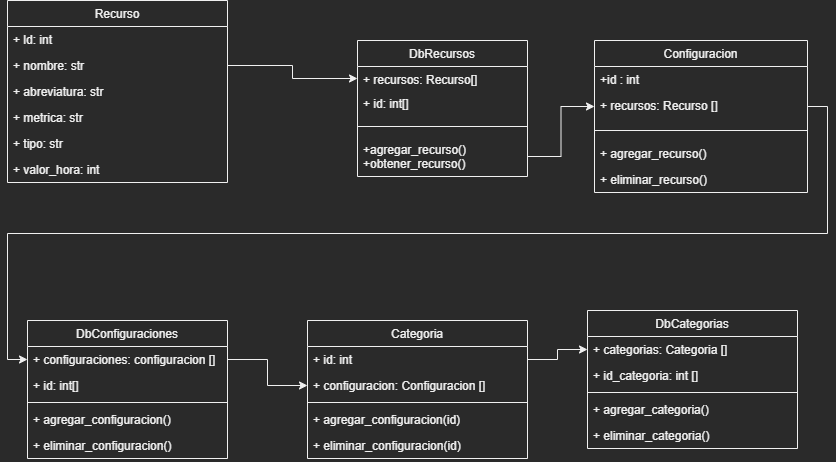

The diagram above was exported from draw.io. Its source (the exported page's mxGraphModel, read from the mxfile embedded in the PNG):
<mxGraphModel dx="1108" dy="553" grid="1" gridSize="10" guides="1" tooltips="1" connect="1" arrows="1" fold="1" page="1" pageScale="1" pageWidth="827" pageHeight="1169" math="0" shadow="0">
  <root>
    <mxCell id="0" />
    <mxCell id="1" parent="0" />
    <mxCell id="5h1EV8b1kLCvOnr46rdI-11" value="Recurso" style="swimlane;fontStyle=0;childLayout=stackLayout;horizontal=1;startSize=26;fillColor=none;horizontalStack=0;resizeParent=1;resizeParentMax=0;resizeLast=0;collapsible=1;marginBottom=0;fontSize=12;" parent="1" vertex="1">
      <mxGeometry x="20" y="40" width="220" height="182" as="geometry" />
    </mxCell>
    <mxCell id="5h1EV8b1kLCvOnr46rdI-12" value="+ ld: int" style="text;strokeColor=none;fillColor=none;align=left;verticalAlign=top;spacingLeft=4;spacingRight=4;overflow=hidden;rotatable=0;points=[[0,0.5],[1,0.5]];portConstraint=eastwest;fontSize=12;" parent="5h1EV8b1kLCvOnr46rdI-11" vertex="1">
      <mxGeometry y="26" width="220" height="26" as="geometry" />
    </mxCell>
    <mxCell id="5h1EV8b1kLCvOnr46rdI-13" value="+ nombre: str    &#10;&#10;" style="text;strokeColor=none;fillColor=none;align=left;verticalAlign=top;spacingLeft=4;spacingRight=4;overflow=hidden;rotatable=0;points=[[0,0.5],[1,0.5]];portConstraint=eastwest;fontSize=12;" parent="5h1EV8b1kLCvOnr46rdI-11" vertex="1">
      <mxGeometry y="52" width="220" height="26" as="geometry" />
    </mxCell>
    <mxCell id="5h1EV8b1kLCvOnr46rdI-14" value="+ abreviatura: str" style="text;strokeColor=none;fillColor=none;align=left;verticalAlign=top;spacingLeft=4;spacingRight=4;overflow=hidden;rotatable=0;points=[[0,0.5],[1,0.5]];portConstraint=eastwest;fontSize=12;" parent="5h1EV8b1kLCvOnr46rdI-11" vertex="1">
      <mxGeometry y="78" width="220" height="26" as="geometry" />
    </mxCell>
    <mxCell id="5h1EV8b1kLCvOnr46rdI-16" value="+ metrica: str" style="text;strokeColor=none;fillColor=none;align=left;verticalAlign=top;spacingLeft=4;spacingRight=4;overflow=hidden;rotatable=0;points=[[0,0.5],[1,0.5]];portConstraint=eastwest;fontSize=12;" parent="5h1EV8b1kLCvOnr46rdI-11" vertex="1">
      <mxGeometry y="104" width="220" height="26" as="geometry" />
    </mxCell>
    <mxCell id="5h1EV8b1kLCvOnr46rdI-17" value="+ tipo: str" style="text;strokeColor=none;fillColor=none;align=left;verticalAlign=top;spacingLeft=4;spacingRight=4;overflow=hidden;rotatable=0;points=[[0,0.5],[1,0.5]];portConstraint=eastwest;fontSize=12;" parent="5h1EV8b1kLCvOnr46rdI-11" vertex="1">
      <mxGeometry y="130" width="220" height="26" as="geometry" />
    </mxCell>
    <mxCell id="5h1EV8b1kLCvOnr46rdI-18" value="+ valor_hora: int" style="text;strokeColor=none;fillColor=none;align=left;verticalAlign=top;spacingLeft=4;spacingRight=4;overflow=hidden;rotatable=0;points=[[0,0.5],[1,0.5]];portConstraint=eastwest;fontSize=12;" parent="5h1EV8b1kLCvOnr46rdI-11" vertex="1">
      <mxGeometry y="156" width="220" height="26" as="geometry" />
    </mxCell>
    <mxCell id="5h1EV8b1kLCvOnr46rdI-19" value="DbRecursos" style="swimlane;fontStyle=0;childLayout=stackLayout;horizontal=1;startSize=26;fillColor=none;horizontalStack=0;resizeParent=1;resizeParentMax=0;resizeLast=0;collapsible=1;marginBottom=0;fontSize=12;" parent="1" vertex="1">
      <mxGeometry x="370" y="80" width="170" height="136" as="geometry" />
    </mxCell>
    <mxCell id="5h1EV8b1kLCvOnr46rdI-20" value="+ recursos: Recurso[]" style="text;strokeColor=none;fillColor=none;align=left;verticalAlign=top;spacingLeft=4;spacingRight=4;overflow=hidden;rotatable=0;points=[[0,0.5],[1,0.5]];portConstraint=eastwest;fontSize=12;" parent="5h1EV8b1kLCvOnr46rdI-19" vertex="1">
      <mxGeometry y="26" width="170" height="24" as="geometry" />
    </mxCell>
    <mxCell id="5h1EV8b1kLCvOnr46rdI-45" value="+ id: int[]" style="text;strokeColor=none;fillColor=none;align=left;verticalAlign=top;spacingLeft=4;spacingRight=4;overflow=hidden;rotatable=0;points=[[0,0.5],[1,0.5]];portConstraint=eastwest;fontSize=12;" parent="5h1EV8b1kLCvOnr46rdI-19" vertex="1">
      <mxGeometry y="50" width="170" height="26" as="geometry" />
    </mxCell>
    <mxCell id="5h1EV8b1kLCvOnr46rdI-28" value="" style="line;strokeWidth=1;fillColor=none;align=left;verticalAlign=middle;spacingTop=-1;spacingLeft=3;spacingRight=3;rotatable=0;labelPosition=right;points=[];portConstraint=eastwest;strokeColor=inherit;fontSize=12;" parent="5h1EV8b1kLCvOnr46rdI-19" vertex="1">
      <mxGeometry y="76" width="170" height="20" as="geometry" />
    </mxCell>
    <mxCell id="5h1EV8b1kLCvOnr46rdI-29" value="+agregar_recurso()&#10;+obtener_recurso()" style="text;strokeColor=none;fillColor=none;align=left;verticalAlign=top;spacingLeft=4;spacingRight=4;overflow=hidden;rotatable=0;points=[[0,0.5],[1,0.5]];portConstraint=eastwest;fontSize=12;" parent="5h1EV8b1kLCvOnr46rdI-19" vertex="1">
      <mxGeometry y="96" width="170" height="40" as="geometry" />
    </mxCell>
    <mxCell id="5h1EV8b1kLCvOnr46rdI-27" style="edgeStyle=orthogonalEdgeStyle;rounded=0;orthogonalLoop=1;jettySize=auto;html=1;exitX=1;exitY=0.5;exitDx=0;exitDy=0;fontSize=12;" parent="1" source="5h1EV8b1kLCvOnr46rdI-13" target="5h1EV8b1kLCvOnr46rdI-20" edge="1">
      <mxGeometry relative="1" as="geometry" />
    </mxCell>
    <mxCell id="5h1EV8b1kLCvOnr46rdI-30" value="Configuracion" style="swimlane;fontStyle=0;childLayout=stackLayout;horizontal=1;startSize=26;fillColor=none;horizontalStack=0;resizeParent=1;resizeParentMax=0;resizeLast=0;collapsible=1;marginBottom=0;fontSize=12;" parent="1" vertex="1">
      <mxGeometry x="607" y="80" width="213" height="152" as="geometry" />
    </mxCell>
    <mxCell id="5h1EV8b1kLCvOnr46rdI-31" value="+id : int" style="text;strokeColor=none;fillColor=none;align=left;verticalAlign=top;spacingLeft=4;spacingRight=4;overflow=hidden;rotatable=0;points=[[0,0.5],[1,0.5]];portConstraint=eastwest;fontSize=12;" parent="5h1EV8b1kLCvOnr46rdI-30" vertex="1">
      <mxGeometry y="26" width="213" height="26" as="geometry" />
    </mxCell>
    <mxCell id="5h1EV8b1kLCvOnr46rdI-33" value="+ recursos: Recurso []" style="text;strokeColor=none;fillColor=none;align=left;verticalAlign=top;spacingLeft=4;spacingRight=4;overflow=hidden;rotatable=0;points=[[0,0.5],[1,0.5]];portConstraint=eastwest;fontSize=12;" parent="5h1EV8b1kLCvOnr46rdI-30" vertex="1">
      <mxGeometry y="52" width="213" height="28" as="geometry" />
    </mxCell>
    <mxCell id="5h1EV8b1kLCvOnr46rdI-36" value="" style="line;strokeWidth=1;fillColor=none;align=left;verticalAlign=middle;spacingTop=-1;spacingLeft=3;spacingRight=3;rotatable=0;labelPosition=right;points=[];portConstraint=eastwest;strokeColor=inherit;fontSize=12;" parent="5h1EV8b1kLCvOnr46rdI-30" vertex="1">
      <mxGeometry y="80" width="213" height="20" as="geometry" />
    </mxCell>
    <mxCell id="5h1EV8b1kLCvOnr46rdI-37" value="+ agregar_recurso()" style="text;strokeColor=none;fillColor=none;align=left;verticalAlign=top;spacingLeft=4;spacingRight=4;overflow=hidden;rotatable=0;points=[[0,0.5],[1,0.5]];portConstraint=eastwest;fontSize=12;" parent="5h1EV8b1kLCvOnr46rdI-30" vertex="1">
      <mxGeometry y="100" width="213" height="26" as="geometry" />
    </mxCell>
    <mxCell id="5h1EV8b1kLCvOnr46rdI-40" value="+ eliminar_recurso()" style="text;strokeColor=none;fillColor=none;align=left;verticalAlign=top;spacingLeft=4;spacingRight=4;overflow=hidden;rotatable=0;points=[[0,0.5],[1,0.5]];portConstraint=eastwest;fontSize=12;" parent="5h1EV8b1kLCvOnr46rdI-30" vertex="1">
      <mxGeometry y="126" width="213" height="26" as="geometry" />
    </mxCell>
    <mxCell id="5h1EV8b1kLCvOnr46rdI-35" style="edgeStyle=orthogonalEdgeStyle;rounded=0;orthogonalLoop=1;jettySize=auto;html=1;exitX=1;exitY=0.5;exitDx=0;exitDy=0;entryX=0;entryY=0.5;entryDx=0;entryDy=0;fontSize=12;" parent="1" source="5h1EV8b1kLCvOnr46rdI-29" target="5h1EV8b1kLCvOnr46rdI-33" edge="1">
      <mxGeometry relative="1" as="geometry" />
    </mxCell>
    <mxCell id="5h1EV8b1kLCvOnr46rdI-41" value="DbConfiguraciones" style="swimlane;fontStyle=0;childLayout=stackLayout;horizontal=1;startSize=26;fillColor=none;horizontalStack=0;resizeParent=1;resizeParentMax=0;resizeLast=0;collapsible=1;marginBottom=0;fontSize=12;" parent="1" vertex="1">
      <mxGeometry x="40" y="360" width="200" height="138" as="geometry" />
    </mxCell>
    <mxCell id="5h1EV8b1kLCvOnr46rdI-42" value="+ configuraciones: configuracion []" style="text;strokeColor=none;fillColor=none;align=left;verticalAlign=top;spacingLeft=4;spacingRight=4;overflow=hidden;rotatable=0;points=[[0,0.5],[1,0.5]];portConstraint=eastwest;fontSize=12;" parent="5h1EV8b1kLCvOnr46rdI-41" vertex="1">
      <mxGeometry y="26" width="200" height="26" as="geometry" />
    </mxCell>
    <mxCell id="5h1EV8b1kLCvOnr46rdI-46" value="+ id: int[]" style="text;strokeColor=none;fillColor=none;align=left;verticalAlign=top;spacingLeft=4;spacingRight=4;overflow=hidden;rotatable=0;points=[[0,0.5],[1,0.5]];portConstraint=eastwest;fontSize=12;" parent="5h1EV8b1kLCvOnr46rdI-41" vertex="1">
      <mxGeometry y="52" width="200" height="26" as="geometry" />
    </mxCell>
    <mxCell id="5h1EV8b1kLCvOnr46rdI-48" value="" style="line;strokeWidth=1;fillColor=none;align=left;verticalAlign=middle;spacingTop=-1;spacingLeft=3;spacingRight=3;rotatable=0;labelPosition=right;points=[];portConstraint=eastwest;strokeColor=inherit;fontSize=12;" parent="5h1EV8b1kLCvOnr46rdI-41" vertex="1">
      <mxGeometry y="78" width="200" height="8" as="geometry" />
    </mxCell>
    <mxCell id="5h1EV8b1kLCvOnr46rdI-50" value="+ agregar_configuracion()" style="text;strokeColor=none;fillColor=none;align=left;verticalAlign=top;spacingLeft=4;spacingRight=4;overflow=hidden;rotatable=0;points=[[0,0.5],[1,0.5]];portConstraint=eastwest;fontSize=12;" parent="5h1EV8b1kLCvOnr46rdI-41" vertex="1">
      <mxGeometry y="86" width="200" height="26" as="geometry" />
    </mxCell>
    <mxCell id="5h1EV8b1kLCvOnr46rdI-51" value="+ eliminar_configuracion()" style="text;strokeColor=none;fillColor=none;align=left;verticalAlign=top;spacingLeft=4;spacingRight=4;overflow=hidden;rotatable=0;points=[[0,0.5],[1,0.5]];portConstraint=eastwest;fontSize=12;" parent="5h1EV8b1kLCvOnr46rdI-41" vertex="1">
      <mxGeometry y="112" width="200" height="26" as="geometry" />
    </mxCell>
    <mxCell id="5h1EV8b1kLCvOnr46rdI-47" style="edgeStyle=orthogonalEdgeStyle;rounded=0;orthogonalLoop=1;jettySize=auto;html=1;exitX=1;exitY=0.5;exitDx=0;exitDy=0;entryX=0;entryY=0.5;entryDx=0;entryDy=0;fontSize=12;" parent="1" source="5h1EV8b1kLCvOnr46rdI-33" target="5h1EV8b1kLCvOnr46rdI-42" edge="1">
      <mxGeometry relative="1" as="geometry" />
    </mxCell>
    <mxCell id="5h1EV8b1kLCvOnr46rdI-55" value="Categoria" style="swimlane;fontStyle=0;childLayout=stackLayout;horizontal=1;startSize=26;fillColor=none;horizontalStack=0;resizeParent=1;resizeParentMax=0;resizeLast=0;collapsible=1;marginBottom=0;fontSize=12;" parent="1" vertex="1">
      <mxGeometry x="320" y="360" width="220" height="138" as="geometry" />
    </mxCell>
    <mxCell id="5h1EV8b1kLCvOnr46rdI-64" value="+ id: int" style="text;strokeColor=none;fillColor=none;align=left;verticalAlign=top;spacingLeft=4;spacingRight=4;overflow=hidden;rotatable=0;points=[[0,0.5],[1,0.5]];portConstraint=eastwest;fontSize=12;" parent="5h1EV8b1kLCvOnr46rdI-55" vertex="1">
      <mxGeometry y="26" width="220" height="26" as="geometry" />
    </mxCell>
    <mxCell id="5h1EV8b1kLCvOnr46rdI-56" value="+ configuracion: Configuracion []" style="text;strokeColor=none;fillColor=none;align=left;verticalAlign=top;spacingLeft=4;spacingRight=4;overflow=hidden;rotatable=0;points=[[0,0.5],[1,0.5]];portConstraint=eastwest;fontSize=12;" parent="5h1EV8b1kLCvOnr46rdI-55" vertex="1">
      <mxGeometry y="52" width="220" height="26" as="geometry" />
    </mxCell>
    <mxCell id="5h1EV8b1kLCvOnr46rdI-69" value="" style="line;strokeWidth=1;fillColor=none;align=left;verticalAlign=middle;spacingTop=-1;spacingLeft=3;spacingRight=3;rotatable=0;labelPosition=right;points=[];portConstraint=eastwest;strokeColor=inherit;fontSize=12;" parent="5h1EV8b1kLCvOnr46rdI-55" vertex="1">
      <mxGeometry y="78" width="220" height="8" as="geometry" />
    </mxCell>
    <mxCell id="5h1EV8b1kLCvOnr46rdI-70" value="+ agregar_configuracion(id)" style="text;strokeColor=none;fillColor=none;align=left;verticalAlign=top;spacingLeft=4;spacingRight=4;overflow=hidden;rotatable=0;points=[[0,0.5],[1,0.5]];portConstraint=eastwest;fontSize=12;" parent="5h1EV8b1kLCvOnr46rdI-55" vertex="1">
      <mxGeometry y="86" width="220" height="26" as="geometry" />
    </mxCell>
    <mxCell id="5h1EV8b1kLCvOnr46rdI-71" value="+ eliminar_configuracion(id)" style="text;strokeColor=none;fillColor=none;align=left;verticalAlign=top;spacingLeft=4;spacingRight=4;overflow=hidden;rotatable=0;points=[[0,0.5],[1,0.5]];portConstraint=eastwest;fontSize=12;" parent="5h1EV8b1kLCvOnr46rdI-55" vertex="1">
      <mxGeometry y="112" width="220" height="26" as="geometry" />
    </mxCell>
    <mxCell id="5h1EV8b1kLCvOnr46rdI-59" style="edgeStyle=orthogonalEdgeStyle;rounded=0;orthogonalLoop=1;jettySize=auto;html=1;exitX=1;exitY=0.5;exitDx=0;exitDy=0;fontSize=12;" parent="1" source="5h1EV8b1kLCvOnr46rdI-42" target="5h1EV8b1kLCvOnr46rdI-56" edge="1">
      <mxGeometry relative="1" as="geometry" />
    </mxCell>
    <mxCell id="5h1EV8b1kLCvOnr46rdI-60" value="DbCategorias" style="swimlane;fontStyle=0;childLayout=stackLayout;horizontal=1;startSize=26;fillColor=none;horizontalStack=0;resizeParent=1;resizeParentMax=0;resizeLast=0;collapsible=1;marginBottom=0;fontSize=12;" parent="1" vertex="1">
      <mxGeometry x="600" y="350" width="210" height="138" as="geometry" />
    </mxCell>
    <mxCell id="5h1EV8b1kLCvOnr46rdI-61" value="+ categorias: Categoria []" style="text;strokeColor=none;fillColor=none;align=left;verticalAlign=top;spacingLeft=4;spacingRight=4;overflow=hidden;rotatable=0;points=[[0,0.5],[1,0.5]];portConstraint=eastwest;fontSize=12;" parent="5h1EV8b1kLCvOnr46rdI-60" vertex="1">
      <mxGeometry y="26" width="210" height="26" as="geometry" />
    </mxCell>
    <mxCell id="5h1EV8b1kLCvOnr46rdI-62" value="+ id_categoria: int []" style="text;strokeColor=none;fillColor=none;align=left;verticalAlign=top;spacingLeft=4;spacingRight=4;overflow=hidden;rotatable=0;points=[[0,0.5],[1,0.5]];portConstraint=eastwest;fontSize=12;" parent="5h1EV8b1kLCvOnr46rdI-60" vertex="1">
      <mxGeometry y="52" width="210" height="26" as="geometry" />
    </mxCell>
    <mxCell id="5h1EV8b1kLCvOnr46rdI-65" value="" style="line;strokeWidth=1;fillColor=none;align=left;verticalAlign=middle;spacingTop=-1;spacingLeft=3;spacingRight=3;rotatable=0;labelPosition=right;points=[];portConstraint=eastwest;strokeColor=inherit;fontSize=12;" parent="5h1EV8b1kLCvOnr46rdI-60" vertex="1">
      <mxGeometry y="78" width="210" height="8" as="geometry" />
    </mxCell>
    <mxCell id="5h1EV8b1kLCvOnr46rdI-66" value="+ agregar_categoria()" style="text;strokeColor=none;fillColor=none;align=left;verticalAlign=top;spacingLeft=4;spacingRight=4;overflow=hidden;rotatable=0;points=[[0,0.5],[1,0.5]];portConstraint=eastwest;fontSize=12;" parent="5h1EV8b1kLCvOnr46rdI-60" vertex="1">
      <mxGeometry y="86" width="210" height="26" as="geometry" />
    </mxCell>
    <mxCell id="5h1EV8b1kLCvOnr46rdI-67" value="+ eliminar_categoria()" style="text;strokeColor=none;fillColor=none;align=left;verticalAlign=top;spacingLeft=4;spacingRight=4;overflow=hidden;rotatable=0;points=[[0,0.5],[1,0.5]];portConstraint=eastwest;fontSize=12;" parent="5h1EV8b1kLCvOnr46rdI-60" vertex="1">
      <mxGeometry y="112" width="210" height="26" as="geometry" />
    </mxCell>
    <mxCell id="5h1EV8b1kLCvOnr46rdI-68" style="edgeStyle=orthogonalEdgeStyle;rounded=0;orthogonalLoop=1;jettySize=auto;html=1;exitX=1;exitY=0.5;exitDx=0;exitDy=0;entryX=0;entryY=0.5;entryDx=0;entryDy=0;fontSize=12;" parent="1" source="5h1EV8b1kLCvOnr46rdI-64" target="5h1EV8b1kLCvOnr46rdI-61" edge="1">
      <mxGeometry relative="1" as="geometry" />
    </mxCell>
  </root>
</mxGraphModel>